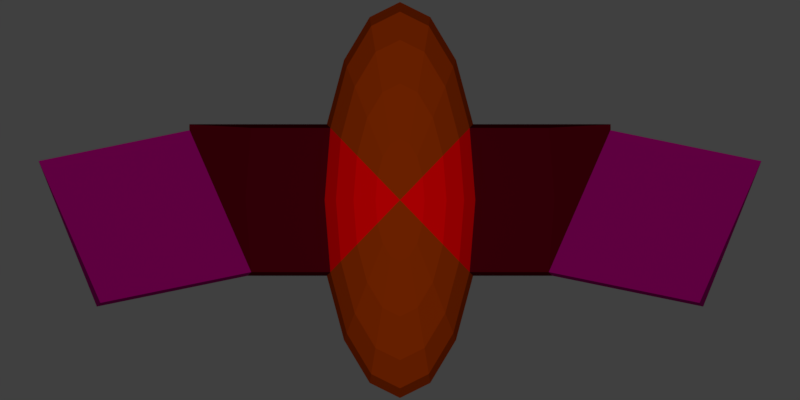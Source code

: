 # Source: Enemy2.blend  (saved by Blender 2.79.0; exported with 4.5.12 LTS)
import bpy
from mathutils import Matrix  # noqa: F401  (used for matrix-valued properties, if any)

bpy.ops.wm.read_factory_settings(use_empty=True)
scene = bpy.context.scene
scene.name = 'Scene'

# ---- collections
col_collection_1 = bpy.data.collections.new('Collection 1'); scene.collection.children.link(col_collection_1)

# ---- materials (node trees are filled in below, after node groups)
mat_material_001 = bpy.data.materials.new('Material.001')
mat_material_001.alpha_threshold = 0.0
mat_material_001.use_transparent_shadow = False
mat_material_001.diffuse_color = (0.3844, 0.04003, 0.0, 1.0)
mat_material_001.roughness = 0.5
mat_material = bpy.data.materials.new('Material')
mat_material.alpha_threshold = 0.0
mat_material.use_transparent_shadow = False
mat_material.diffuse_color = (0.3032, 0.0, 0.1371, 1.0)
mat_material.roughness = 0.5
mat_material_002 = bpy.data.materials.new('Material.002')
mat_material_002.alpha_threshold = 0.0
mat_material_002.use_transparent_shadow = False
mat_material_002.diffuse_color = (0.07654, 0.0, 0.004618, 1.0)
mat_material_002.roughness = 0.5
mat_material_003 = bpy.data.materials.new('Material.003')
mat_material_003.alpha_threshold = 0.0
mat_material_003.use_transparent_shadow = False
mat_material_003.diffuse_color = (1.0, 0.0, 0.00134, 1.0)
mat_material_003.roughness = 0.5

# ---- material node trees

# ---- world
world_world = bpy.data.worlds.new('World'); scene.world = world_world
world_world.color = (0.05088, 0.05088, 0.05088)
world_world.use_sun_shadow = False
world_world.sun_shadow_jitter_overblur = 0.0
world_world.cycles.sampling_method = 'MANUAL'

# ---- cameras
cam_camera_001 = bpy.data.cameras.new('Camera.001')
cam_camera_001.type = 'ORTHO'
cam_camera_001.clip_end = 100.0
cam_camera_001.lens = 35.0
cam_camera_001.sensor_width = 32.0
cam_camera_001.sensor_height = 18.0
cam_camera_001.ortho_scale = 10.1
cam_camera_001.display_size = 2.0
cam_camera_001.dof.focus_distance = 0.0
cam_camera_001.dof.aperture_fstop = 128.0
cam_camera_001.dof.aperture_blades = 6

# ---- lights
light_hemi = bpy.data.lights.new('Hemi', 'SUN')
light_hemi.transmission_factor = 0.0
light_hemi.angle = 0.1993
light_hemi.energy = 1.0
light_hemi.shadow_buffer_clip_start = 0.5
light_hemi.shadow_soft_size = 0.1
light_hemi.shadow_cascade_max_distance = 1000.0

# ---- meshes
me_sphere = bpy.data.meshes.new('Sphere')
me_sphere.from_pydata([(0.0, 0.309, 0.9511), (0.0, 0.5878, 0.809), (0.0, 0.809, 0.5878), (0.0, 0.9511, 0.309), (0.0, 1.0, -4.371e-08), (0.0, 0.9511, -0.309), (0.0, 0.809, -0.5878), (0.0, 0.5878, -0.809), (0.0, 0.309, -0.9511), (-2.657, 0.3526, -0.01247), (-2.659, 0.3518, -5.23e-10), (-2.657, 0.3526, 0.01247), (-2.659, 0.3827, -5.23e-10), (-2.657, 0.3819, 0.01247), (-2.66, 0.3672, 0.01247), (-2.66, 0.3672, -0.01247), (-1.879, 0.364, -0.309), (-1.924, 0.3827, -1.296e-08), (-1.879, 0.364, 0.309), (-1.951, 1.169e-07, -0.309), (-1.951, 2.747e-08, 0.309), (-1.879, -0.364, -0.309), (-1.924, -0.3827, -1.296e-08), (-1.879, -0.364, 0.309), (-6.157e-08, -0.309, 0.9511), (-1.584e-07, -0.5878, 0.809), (-2.329e-07, -0.809, 0.5878), (-2.031e-07, -0.9511, 0.309), (-2.329e-07, -1.0, -4.371e-08), (-2.627e-07, -0.9511, -0.309), (-2.329e-07, -0.809, -0.5878), (-2.18e-07, -0.5878, -0.809), (-9.882e-08, -0.309, -0.9511), (-0.1183, -0.2855, 0.9511), (-0.2249, -0.543, 0.809), (-0.3096, -0.7474, 0.5878), (-0.364, -0.8787, 0.309), (-0.3827, -0.9239, -4.371e-08), (-0.364, -0.8787, -0.309), (-0.3096, -0.7474, -0.5878), (-0.2249, -0.543, -0.809), (-0.1183, -0.2855, -0.9511), (-0.2185, -0.2185, 0.9511), (-0.4156, -0.4156, 0.809), (-0.5721, -0.5721, 0.5878), (-0.6725, -0.6725, 0.309), (-0.7071, -0.7071, -4.371e-08), (-0.6725, -0.6725, -0.309), (-0.5721, -0.5721, -0.5878), (-0.4156, -0.4156, -0.809), (-0.2185, -0.2185, -0.9511), (0.0, -3.258e-07, -1.0), (-3.01e-07, -4.505e-07, 1.0), (-0.2855, -0.1183, 0.9511), (-0.543, -0.2249, 0.809), (-0.7474, -0.3096, 0.5878), (-0.8787, -0.364, 0.309), (-0.9239, -0.3827, -4.371e-08), (-0.8787, -0.364, -0.309), (-0.7474, -0.3096, -0.5878), (-0.543, -0.2249, -0.809), (-0.2855, -0.1183, -0.9511), (-0.309, -2.111e-07, 0.9511), (-0.5878, -6.951e-08, 0.809), (-0.809, 4.999e-09, 0.5878), (-0.9511, -2.48e-08, 0.309), (-2.657, 0.3819, -0.01247), (-0.9511, 6.46e-08, -0.309), (-0.809, 4.999e-09, -0.5878), (-0.5878, -9.902e-09, -0.809), (-0.309, -1.813e-07, -0.9511), (-0.2855, 0.1183, 0.9511), (-0.543, 0.2249, 0.809), (-0.7474, 0.3096, 0.5878), (-0.8787, 0.364, 0.309), (-0.9239, 0.3827, -4.371e-08), (-0.8787, 0.364, -0.309), (-0.7474, 0.3096, -0.5878), (-0.543, 0.2249, -0.809), (-0.2855, 0.1183, -0.9511), (-0.2185, 0.2185, 0.9511), (-0.4156, 0.4156, 0.809), (-0.5721, 0.5721, 0.5878), (-0.6725, 0.6725, 0.309), (-0.7071, 0.7071, -4.371e-08), (-0.6725, 0.6725, -0.309), (-0.5721, 0.5721, -0.5878), (-0.4156, 0.4156, -0.809), (-0.2185, 0.2185, -0.9511), (-0.1183, 0.2855, 0.9511), (-0.2249, 0.543, 0.809), (-0.3096, 0.7474, 0.5878), (-0.364, 0.8787, 0.309), (-0.3827, 0.9239, -4.371e-08), (-0.364, 0.8787, -0.309), (-0.3096, 0.7474, -0.5878), (-0.2249, 0.543, -0.809), (-0.1183, 0.2855, -0.9511), (-3.783, -0.5197, -0.309), (-4.561, 0.1968, -0.01247), (-4.561, 0.1968, 0.01247), (-4.563, 0.196, -5.23e-10), (-3.828, -0.5384, -1.296e-08), (-3.783, -0.5197, 0.309)], [], [(18, 17, 12, 13), (11, 10, 101, 100), (20, 18, 13, 14), (17, 16, 66, 12), (57, 56, 23, 22), (75, 76, 16, 17), (67, 58, 21, 19), (56, 65, 20, 23), (23, 20, 14, 11), (19, 21, 9, 15), (16, 19, 15, 66), (22, 23, 103, 102), (27, 26, 35, 36), (24, 52, 33), (31, 30, 39, 40), (28, 27, 36, 37), (25, 24, 33, 34), (32, 31, 40, 41), (29, 28, 37, 38), (26, 25, 34, 35), (51, 32, 41), (30, 29, 38, 39), (51, 41, 50), (39, 38, 47, 48), (36, 35, 44, 45), (33, 52, 42), (40, 39, 48, 49), (37, 36, 45, 46), (34, 33, 42, 43), (41, 40, 49, 50), (38, 37, 46, 47), (35, 34, 43, 44), (47, 46, 57, 58), (44, 43, 54, 55), (51, 50, 61), (48, 47, 58, 59), (45, 44, 55, 56), (42, 52, 53), (49, 48, 59, 60), (46, 45, 56, 57), (43, 42, 53, 54), (50, 49, 60, 61), (54, 53, 62, 63), (61, 60, 69, 70), (58, 57, 22, 21), (55, 54, 63, 64), (51, 61, 70), (59, 58, 67, 68), (56, 55, 64, 65), (53, 52, 62), (60, 59, 68, 69), (74, 75, 17, 18), (76, 67, 19, 16), (63, 62, 71, 72), (70, 69, 78, 79), (65, 74, 18, 20), (64, 63, 72, 73), (51, 70, 79), (68, 67, 76, 77), (65, 64, 73, 74), (62, 52, 71), (69, 68, 77, 78), (71, 52, 80), (78, 77, 86, 87), (75, 74, 83, 84), (72, 71, 80, 81), (79, 78, 87, 88), (76, 75, 84, 85), (73, 72, 81, 82), (51, 79, 88), (77, 76, 85, 86), (74, 73, 82, 83), (86, 85, 94, 95), (83, 82, 91, 92), (80, 52, 89), (87, 86, 95, 96), (84, 83, 92, 93), (81, 80, 89, 90), (88, 87, 96, 97), (85, 84, 93, 94), (82, 81, 90, 91), (51, 88, 97), (91, 90, 1, 2), (51, 97, 8), (95, 94, 5, 6), (92, 91, 2, 3), (89, 52, 0), (96, 95, 6, 7), (93, 92, 3, 4), (90, 89, 0, 1), (97, 96, 7, 8), (94, 93, 4, 5), (9, 10, 11, 14, 13, 12, 66, 15), (98, 102, 101, 99), (102, 103, 100, 101), (23, 11, 100, 103), (10, 9, 99, 101), (21, 22, 102, 98), (9, 21, 98, 99)])
me_sphere.polygons.foreach_set('material_index', [2, 0, 2, 2, 2, 2, 2, 2, 2, 2, 2, 1, 0, 0, 0, 0, 0, 0, 0, 0, 0, 0, 0, 0, 0, 0, 0, 0, 0, 0, 0, 0, 0, 0, 0, 0, 0, 0, 0, 0, 0, 0, 3, 0, 2, 3, 0, 0, 3, 3, 0, 2, 2, 3, 0, 2, 3, 0, 0, 3, 3, 0, 0, 0, 0, 0, 0, 0, 0, 0, 0, 0, 0, 0, 0, 0, 0, 0, 0, 0, 0, 0, 0, 0, 0, 0, 0, 0, 0, 0, 0, 0, 0, 1, 1, 1, 0, 1, 1])
me_sphere.materials.append(mat_material_001)
me_sphere.materials.append(mat_material)
me_sphere.materials.append(mat_material_002)
me_sphere.materials.append(mat_material_003)
me_sphere.use_remesh_preserve_volume = False
me_sphere.use_remesh_preserve_attributes = False
me_sphere.use_mirror_vertex_groups = False
me_sphere.update()

# ---- objects
ob_hemi = bpy.data.objects.new('Hemi', light_hemi)
ob_camera = bpy.data.objects.new('Camera', cam_camera_001)
ob_sphere = bpy.data.objects.new('Sphere', me_sphere)

# ---- transforms, parenting, visibility, modifiers, constraints
ob_hemi.location = (7.843, 2.376, -1.78)
ob_hemi.lineart.crease_threshold = 0.0
ob_camera.location = (0.0, 0.0, 8.903)
ob_camera.lineart.crease_threshold = 0.0
ob_sphere.location = (0.0, 0.0, 0.0)
ob_sphere.scale = (1.0, 2.5, 1.0)
ob_sphere.lineart.crease_threshold = 0.0
_m = ob_sphere.modifiers.new('Mirror', 'MIRROR')

# ---- collection membership
col_collection_1.objects.link(ob_hemi)
col_collection_1.objects.link(ob_camera)
col_collection_1.objects.link(ob_sphere)

# ---- scene / render settings (as saved in the file)
scene.camera = ob_camera
scene.frame_start = 1; scene.frame_end = 250; scene.frame_set(1)
scene.render.engine = 'BLENDER_EEVEE_NEXT'
scene.render.resolution_x = 128
scene.render.resolution_y = 64
scene.render.dither_intensity = 0.0
scene.render.use_stamp_time = False
scene.render.use_stamp_date = False
scene.render.use_stamp_frame = False
scene.render.use_stamp_camera = False
scene.render.use_stamp_scene = False
scene.render.use_stamp_filename = False
scene.render.use_stamp_render_time = False
scene.render.stamp_background = (0.0, 0.0, 0.0, 0.0)
scene.cycles.use_denoising = False
scene.cycles.samples = 128
scene.cycles.sampling_pattern = 'TABULATED_SOBOL'
scene.cycles.light_sampling_threshold = 0.0
scene.cycles.use_adaptive_sampling = False
scene.cycles.use_light_tree = False
scene.cycles.blur_glossy = 0.0
scene.cycles.sample_clamp_indirect = 0.0
scene.view_settings.view_transform = 'Standard'
bpy.context.view_layer.update()
